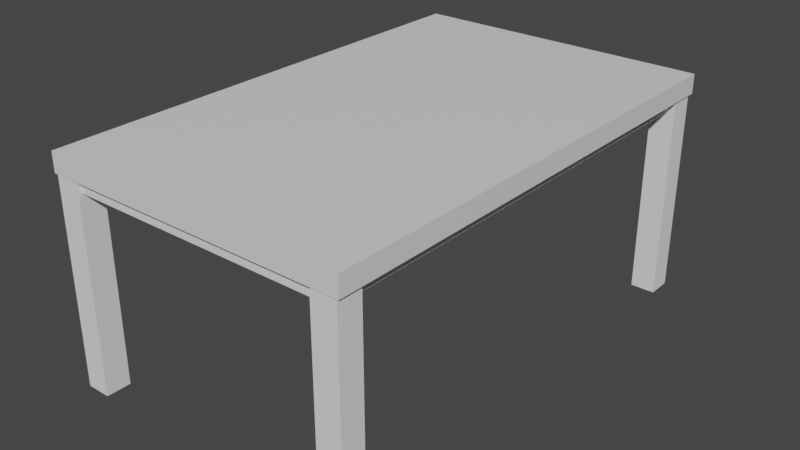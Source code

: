 # Source: DiningTable.blend  (saved by Blender 2.81.16; exported with 4.5.12 LTS)
import bpy
from mathutils import Matrix  # noqa: F401  (used for matrix-valued properties, if any)

bpy.ops.wm.read_factory_settings(use_empty=True)
scene = bpy.context.scene
scene.name = 'Scene'

# ---- collections
col_collection = bpy.data.collections.new('Collection'); scene.collection.children.link(col_collection)

# ---- materials (node trees are filled in below, after node groups)
mat_material = bpy.data.materials.new('Material')
mat_material.alpha_threshold = 0.0
mat_material.use_transparent_shadow = False
mat_material.line_color = (0.0, 0.0, 0.0, 1.0)

# ---- material node trees
mat_material.use_nodes = True; mat_material.node_tree.nodes.clear()
_N = mat_material.node_tree.nodes; _L = mat_material.node_tree.links
n0 = _N.new('ShaderNodeOutputMaterial'); n0.name = 'Material Output'; n0.location = (300, 300)
n1 = _N.new('ShaderNodeBsdfPrincipled'); n1.name = 'Principled BSDF'; n1.location = (10, 300)
n1.distribution = 'GGX'
n1.subsurface_method = 'BURLEY'
n1.inputs[2].default_value = 0.4
n1.inputs[3].default_value = 1.45
n1.inputs[27].default_value = (0.0, 0.0, 0.0, 1.0)
n1.inputs[28].default_value = 1.0
_L.new(n1.outputs[0], n0.inputs[0])
n0.is_active_output = True

# ---- world
world_world = bpy.data.worlds.new('World'); scene.world = world_world
world_world.use_nodes = True; world_world.node_tree.nodes.clear()
_N = world_world.node_tree.nodes; _L = world_world.node_tree.links
n0 = _N.new('ShaderNodeOutputWorld'); n0.name = 'World Output'; n0.location = (300, 300)
n1 = _N.new('ShaderNodeBackground'); n1.name = 'Background'; n1.location = (10, 300)
n1.inputs[0].default_value = (0.05088, 0.05088, 0.05088, 1.0)
_L.new(n1.outputs[0], n0.inputs[0])
n0.is_active_output = True
world_world.color = (0.05088, 0.05088, 0.05088)
world_world.use_sun_shadow = False
world_world.sun_shadow_jitter_overblur = 0.0

# ---- meshes
me_cube = bpy.data.meshes.new('Cube')
me_cube.from_pydata([(1.0, 1.0, 1.0), (1.0, 1.0, -1.0), (1.0, -1.0, 1.0), (1.0, -1.0, -1.0), (-1.0, 1.0, 1.0), (-1.0, 1.0, -1.0), (-1.0, -1.0, 1.0), (-1.0, -1.0, -1.0)], [], [(0, 4, 6, 2), (3, 2, 6, 7), (7, 6, 4, 5), (5, 1, 3, 7), (1, 0, 2, 3), (5, 4, 0, 1)])
_uv = me_cube.uv_layers.new(name='UVMap')
_uv.uv.foreach_set('vector', [0.625, 0.5, 0.875, 0.5, 0.875, 0.75, 0.625, 0.75, 0.375, 0.75, 0.625, 0.75, 0.625, 1.0, 0.375, 1.0, 0.375, 0.0, 0.625, 0.0, 0.625, 0.25, 0.375, 0.25, 0.125, 0.5, 0.375, 0.5, 0.375, 0.75, 0.125, 0.75, 0.375, 0.5, 0.625, 0.5, 0.625, 0.75, 0.375, 0.75, 0.375, 0.25, 0.625, 0.25, 0.625, 0.5, 0.375, 0.5])
me_cube.materials.append(mat_material)
me_cube.use_remesh_preserve_volume = False
me_cube.use_remesh_preserve_attributes = False
me_cube.use_mirror_vertex_groups = False
me_cube.update()
me_cube_001 = bpy.data.meshes.new('Cube.001')
me_cube_001.from_pydata([(-1.0, -1.0, -1.0), (-1.0, -1.0, 1.0), (-1.0, 1.0, -1.0), (-1.0, 1.0, 1.0), (1.0, -1.0, -1.0), (1.0, -1.0, 1.0), (1.0, 1.0, -1.0), (1.0, 1.0, 1.0)], [], [(0, 1, 3, 2), (2, 3, 7, 6), (6, 7, 5, 4), (4, 5, 1, 0), (2, 6, 4, 0), (7, 3, 1, 5)])
_uv = me_cube_001.uv_layers.new(name='UVMap')
_uv.uv.foreach_set('vector', [0.375, 0.0, 0.625, 0.0, 0.625, 0.25, 0.375, 0.25, 0.375, 0.25, 0.625, 0.25, 0.625, 0.5, 0.375, 0.5, 0.375, 0.5, 0.625, 0.5, 0.625, 0.75, 0.375, 0.75, 0.375, 0.75, 0.625, 0.75, 0.625, 1.0, 0.375, 1.0, 0.125, 0.5, 0.375, 0.5, 0.375, 0.75, 0.125, 0.75, 0.625, 0.5, 0.875, 0.5, 0.875, 0.75, 0.625, 0.75])
me_cube_001.use_remesh_fix_poles = True
me_cube_001.use_remesh_preserve_attributes = False
me_cube_001.use_mirror_vertex_groups = False
me_cube_001.update()
me_cube_002 = bpy.data.meshes.new('Cube.002')
me_cube_002.from_pydata([(-1.0, -1.0, -1.0), (-1.0, -1.0, 1.0), (-1.0, 1.0, -1.0), (-1.0, 1.0, 1.0), (1.0, -1.0, -1.0), (1.0, -1.0, 1.0), (1.0, 1.0, -1.0), (1.0, 1.0, 1.0)], [], [(0, 1, 3, 2), (2, 3, 7, 6), (6, 7, 5, 4), (4, 5, 1, 0), (2, 6, 4, 0), (7, 3, 1, 5)])
_uv = me_cube_002.uv_layers.new(name='UVMap')
_uv.uv.foreach_set('vector', [0.375, 0.0, 0.625, 0.0, 0.625, 0.25, 0.375, 0.25, 0.375, 0.25, 0.625, 0.25, 0.625, 0.5, 0.375, 0.5, 0.375, 0.5, 0.625, 0.5, 0.625, 0.75, 0.375, 0.75, 0.375, 0.75, 0.625, 0.75, 0.625, 1.0, 0.375, 1.0, 0.125, 0.5, 0.375, 0.5, 0.375, 0.75, 0.125, 0.75, 0.625, 0.5, 0.875, 0.5, 0.875, 0.75, 0.625, 0.75])
me_cube_002.use_remesh_fix_poles = True
me_cube_002.use_remesh_preserve_attributes = False
me_cube_002.use_mirror_vertex_groups = False
me_cube_002.update()
me_cube_003 = bpy.data.meshes.new('Cube.003')
me_cube_003.from_pydata([(-1.0, -1.0, -1.0), (-1.0, -1.0, 1.0), (-1.0, 1.0, -1.0), (-1.0, 1.0, 1.0), (1.0, -1.0, -1.0), (1.0, -1.0, 1.0), (1.0, 1.0, -1.0), (1.0, 1.0, 1.0)], [], [(0, 1, 3, 2), (2, 3, 7, 6), (6, 7, 5, 4), (4, 5, 1, 0), (2, 6, 4, 0), (7, 3, 1, 5)])
_uv = me_cube_003.uv_layers.new(name='UVMap')
_uv.uv.foreach_set('vector', [0.375, 0.0, 0.625, 0.0, 0.625, 0.25, 0.375, 0.25, 0.375, 0.25, 0.625, 0.25, 0.625, 0.5, 0.375, 0.5, 0.375, 0.5, 0.625, 0.5, 0.625, 0.75, 0.375, 0.75, 0.375, 0.75, 0.625, 0.75, 0.625, 1.0, 0.375, 1.0, 0.125, 0.5, 0.375, 0.5, 0.375, 0.75, 0.125, 0.75, 0.625, 0.5, 0.875, 0.5, 0.875, 0.75, 0.625, 0.75])
me_cube_003.use_remesh_fix_poles = True
me_cube_003.use_remesh_preserve_attributes = False
me_cube_003.use_mirror_vertex_groups = False
me_cube_003.update()

# ---- objects
ob_cube = bpy.data.objects.new('Cube', me_cube)
ob_cube_001 = bpy.data.objects.new('Cube.001', me_cube_001)
ob_cube_005 = bpy.data.objects.new('Cube.005', me_cube_002)
ob_cube_008 = bpy.data.objects.new('Cube.008', me_cube_002)
ob_cube_002 = bpy.data.objects.new('Cube.002', me_cube_003)
ob_cube_003 = bpy.data.objects.new('Cube.003', me_cube_001)
ob_cube_004 = bpy.data.objects.new('Cube.004', me_cube_001)
ob_cube_006 = bpy.data.objects.new('Cube.006', me_cube_001)
ob_cube_007 = bpy.data.objects.new('Cube.007', me_cube_002)

# ---- transforms, parenting, visibility, modifiers, constraints
ob_cube.location = (0.0, 0.0, 0.0)
ob_cube.scale = (1.25, 2.0, 0.08)
ob_cube.lock_rotations_4d = False
ob_cube.empty_display_type = 'ARROWS'
ob_cube.lineart.crease_threshold = 0.0
ob_cube_001.location = (1.134, 1.87, -0.8486)
ob_cube_001.scale = (0.1, 0.1, 0.9)
ob_cube_001.lineart.crease_threshold = 0.0
ob_cube_005.location = (1.162, 0.0, -0.07989)
ob_cube_005.scale = (0.02, 1.8, 0.09)
ob_cube_005.lineart.crease_threshold = 0.0
ob_cube_008.location = (-0.0127, 1.907, -0.07989)
ob_cube_008.rotation_euler = (0.0, -0.0, 1.571)
ob_cube_008.scale = (0.02, 1.08, 0.09)
ob_cube_008.lineart.crease_threshold = 0.0
ob_cube_002.location = (-1.174, 0.0, -0.07989)
ob_cube_002.scale = (0.02, 1.8, 0.09)
ob_cube_002.lineart.crease_threshold = 0.0
ob_cube_003.location = (-1.131, 1.87, -0.8486)
ob_cube_003.scale = (0.1, 0.1, 0.9)
ob_cube_003.lineart.crease_threshold = 0.0
ob_cube_004.location = (-1.131, -1.892, -0.8486)
ob_cube_004.scale = (0.1, 0.1, 0.9)
ob_cube_004.lineart.crease_threshold = 0.0
ob_cube_006.location = (1.13, -1.892, -0.8486)
ob_cube_006.scale = (0.1, 0.1, 0.9)
ob_cube_006.lineart.crease_threshold = 0.0
ob_cube_007.location = (-0.0127, -1.943, -0.07989)
ob_cube_007.rotation_euler = (0.0, -0.0, 1.571)
ob_cube_007.scale = (0.02, 1.08, 0.09)
ob_cube_007.lineart.crease_threshold = 0.0

# ---- collection membership
col_collection.objects.link(ob_cube)
col_collection.objects.link(ob_cube_001)
col_collection.objects.link(ob_cube_005)
col_collection.objects.link(ob_cube_008)
col_collection.objects.link(ob_cube_002)
col_collection.objects.link(ob_cube_003)
col_collection.objects.link(ob_cube_004)
col_collection.objects.link(ob_cube_006)
col_collection.objects.link(ob_cube_007)

# ---- scene / render settings (as saved in the file)
scene.frame_start = 1; scene.frame_end = 250; scene.frame_set(1)
scene.render.engine = 'BLENDER_EEVEE_NEXT'
scene.cycles.use_denoising = False
scene.cycles.samples = 128
scene.cycles.sampling_pattern = 'TABULATED_SOBOL'
scene.cycles.use_adaptive_sampling = False
scene.cycles.use_light_tree = False
scene.view_settings.view_transform = 'Filmic'
bpy.context.view_layer.update()

# ---- added for rendering (the .blend has no active camera and no usable light): camera, sun
cam_auto = bpy.data.cameras.new('AutoCamera')
cam_auto.lens = 50.0
cam_auto.sensor_width = 36.0
cam_auto.clip_end = 1000.0
ob_auto_camera = bpy.data.objects.new('AutoCamera', cam_auto)
scene.collection.objects.link(ob_auto_camera)
ob_auto_camera.location = (4.68073, -5.61687, 2.9103)
ob_auto_camera.rotation_euler = (1.09748, -7.21219e-08, 0.694738)
scene.camera = ob_auto_camera
light_auto_sun = bpy.data.lights.new('AutoSun', 'SUN')
light_auto_sun.energy = 3.0
light_auto_sun.angle = 0.0523599
ob_auto_sun = bpy.data.objects.new('AutoSun', light_auto_sun)
scene.collection.objects.link(ob_auto_sun)
ob_auto_sun.rotation_euler = (0.872665, 0.174533, 0.523599)
bpy.context.view_layer.update()
